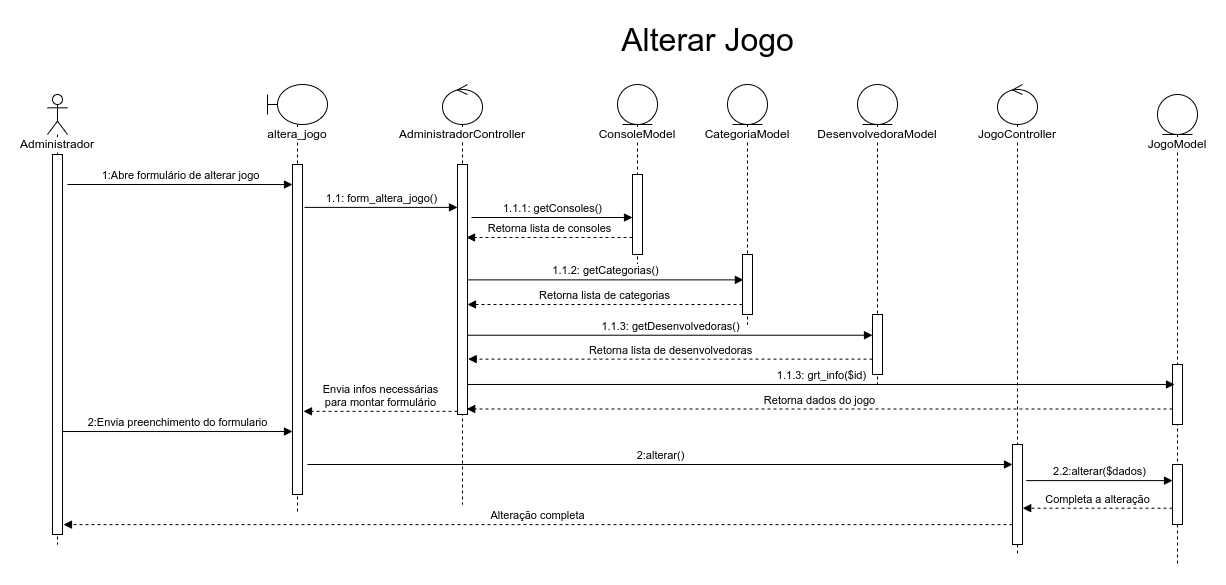

The diagram above was exported from draw.io. Its source (the exported page's mxGraphModel, read from the mxfile embedded in the PNG):
<mxGraphModel dx="868" dy="593" grid="1" gridSize="10" guides="1" tooltips="1" connect="1" arrows="1" fold="1" page="1" pageScale="1" pageWidth="850" pageHeight="1100" math="0" shadow="0">
  <root>
    <mxCell id="todv8oB0aybr2IWcxb_H-0" />
    <mxCell id="todv8oB0aybr2IWcxb_H-1" parent="todv8oB0aybr2IWcxb_H-0" />
    <mxCell id="todv8oB0aybr2IWcxb_H-2" value="&lt;span style=&quot;background-color: rgb(255 , 255 , 255)&quot;&gt;Administrador&lt;/span&gt;" style="shape=umlLifeline;participant=umlActor;perimeter=lifelinePerimeter;whiteSpace=wrap;html=1;container=1;collapsible=0;recursiveResize=0;verticalAlign=top;spacingTop=36;outlineConnect=0;" parent="todv8oB0aybr2IWcxb_H-1" vertex="1">
      <mxGeometry x="30" y="90" width="20" height="450" as="geometry" />
    </mxCell>
    <mxCell id="todv8oB0aybr2IWcxb_H-3" value="" style="html=1;points=[];perimeter=orthogonalPerimeter;fillColor=default;" parent="todv8oB0aybr2IWcxb_H-2" vertex="1">
      <mxGeometry x="5" y="60" width="10" height="380" as="geometry" />
    </mxCell>
    <mxCell id="todv8oB0aybr2IWcxb_H-4" value="&lt;span style=&quot;background-color: rgb(255 , 255 , 255)&quot;&gt;altera_jogo&lt;/span&gt;" style="shape=umlLifeline;participant=umlBoundary;perimeter=lifelinePerimeter;whiteSpace=wrap;html=1;container=1;collapsible=0;recursiveResize=0;verticalAlign=top;spacingTop=36;outlineConnect=0;" parent="todv8oB0aybr2IWcxb_H-1" vertex="1">
      <mxGeometry x="250" y="80" width="60" height="430" as="geometry" />
    </mxCell>
    <mxCell id="todv8oB0aybr2IWcxb_H-5" value="" style="html=1;points=[];perimeter=orthogonalPerimeter;fillColor=default;" parent="todv8oB0aybr2IWcxb_H-4" vertex="1">
      <mxGeometry x="25" y="80" width="10" height="330" as="geometry" />
    </mxCell>
    <mxCell id="todv8oB0aybr2IWcxb_H-6" value="&lt;span style=&quot;background-color: rgb(255 , 255 , 255)&quot;&gt;AdministradorController&lt;/span&gt;" style="shape=umlLifeline;participant=umlControl;perimeter=lifelinePerimeter;whiteSpace=wrap;html=1;container=1;collapsible=0;recursiveResize=0;verticalAlign=top;spacingTop=36;outlineConnect=0;fillColor=default;" parent="todv8oB0aybr2IWcxb_H-1" vertex="1">
      <mxGeometry x="425" y="80" width="40" height="420" as="geometry" />
    </mxCell>
    <mxCell id="todv8oB0aybr2IWcxb_H-7" value="" style="html=1;points=[];perimeter=orthogonalPerimeter;labelBackgroundColor=#FFFFFF;fillColor=default;" parent="todv8oB0aybr2IWcxb_H-6" vertex="1">
      <mxGeometry x="15" y="80" width="10" height="250" as="geometry" />
    </mxCell>
    <mxCell id="todv8oB0aybr2IWcxb_H-8" value="2:Envia preenchimento do formulario" style="html=1;verticalAlign=bottom;endArrow=block;rounded=0;exitX=0.952;exitY=0.729;exitDx=0;exitDy=0;exitPerimeter=0;" parent="todv8oB0aybr2IWcxb_H-1" source="todv8oB0aybr2IWcxb_H-3" target="todv8oB0aybr2IWcxb_H-5" edge="1">
      <mxGeometry width="80" relative="1" as="geometry">
        <mxPoint x="100" y="173" as="sourcePoint" />
        <mxPoint x="270" y="308" as="targetPoint" />
      </mxGeometry>
    </mxCell>
    <mxCell id="todv8oB0aybr2IWcxb_H-9" value="ConsoleModel" style="shape=umlLifeline;participant=umlEntity;perimeter=lifelinePerimeter;whiteSpace=wrap;html=1;container=1;collapsible=0;recursiveResize=0;verticalAlign=top;spacingTop=36;outlineConnect=0;labelBackgroundColor=#FFFFFF;fillColor=default;" parent="todv8oB0aybr2IWcxb_H-1" vertex="1">
      <mxGeometry x="600" y="80" width="40" height="190" as="geometry" />
    </mxCell>
    <mxCell id="todv8oB0aybr2IWcxb_H-10" value="" style="html=1;points=[];perimeter=orthogonalPerimeter;labelBackgroundColor=#FFFFFF;fillColor=default;" parent="todv8oB0aybr2IWcxb_H-9" vertex="1">
      <mxGeometry x="15" y="90" width="10" height="80" as="geometry" />
    </mxCell>
    <mxCell id="todv8oB0aybr2IWcxb_H-11" value="1.1.1: getConsoles()" style="html=1;verticalAlign=bottom;endArrow=block;rounded=0;exitX=1.4;exitY=0.212;exitDx=0;exitDy=0;exitPerimeter=0;" parent="todv8oB0aybr2IWcxb_H-1" source="todv8oB0aybr2IWcxb_H-7" target="todv8oB0aybr2IWcxb_H-10" edge="1">
      <mxGeometry width="80" relative="1" as="geometry">
        <mxPoint x="460" y="199.9999999999999" as="sourcePoint" />
        <mxPoint x="610" y="270" as="targetPoint" />
      </mxGeometry>
    </mxCell>
    <mxCell id="todv8oB0aybr2IWcxb_H-12" value="Retorna lista de consoles" style="html=1;verticalAlign=bottom;endArrow=block;rounded=0;dashed=1;entryX=0.9;entryY=0.292;entryDx=0;entryDy=0;entryPerimeter=0;" parent="todv8oB0aybr2IWcxb_H-1" source="todv8oB0aybr2IWcxb_H-10" target="todv8oB0aybr2IWcxb_H-7" edge="1">
      <mxGeometry width="80" relative="1" as="geometry">
        <mxPoint x="610" y="315" as="sourcePoint" />
        <mxPoint x="450" y="314.5899999999999" as="targetPoint" />
      </mxGeometry>
    </mxCell>
    <mxCell id="todv8oB0aybr2IWcxb_H-13" value="&lt;font style=&quot;font-size: 32px&quot;&gt;Alterar Jogo&lt;/font&gt;" style="text;html=1;align=center;verticalAlign=middle;resizable=0;points=[];autosize=1;strokeColor=none;fillColor=none;" parent="todv8oB0aybr2IWcxb_H-1" vertex="1">
      <mxGeometry x="595" y="20" width="190" height="30" as="geometry" />
    </mxCell>
    <mxCell id="todv8oB0aybr2IWcxb_H-14" value="1:Abre formulário de alterar jogo" style="html=1;verticalAlign=bottom;endArrow=block;rounded=0;exitX=1;exitY=0.454;exitDx=0;exitDy=0;exitPerimeter=0;" parent="todv8oB0aybr2IWcxb_H-1" edge="1">
      <mxGeometry width="80" relative="1" as="geometry">
        <mxPoint x="50" y="180" as="sourcePoint" />
        <mxPoint x="275" y="180.01999999999998" as="targetPoint" />
      </mxGeometry>
    </mxCell>
    <mxCell id="todv8oB0aybr2IWcxb_H-15" value="1.1: form_altera_jogo()" style="html=1;verticalAlign=bottom;endArrow=block;rounded=0;exitX=1.2;exitY=0.13;exitDx=0;exitDy=0;exitPerimeter=0;" parent="todv8oB0aybr2IWcxb_H-1" source="todv8oB0aybr2IWcxb_H-5" target="todv8oB0aybr2IWcxb_H-7" edge="1">
      <mxGeometry width="80" relative="1" as="geometry">
        <mxPoint x="285" y="180" as="sourcePoint" />
        <mxPoint x="365" y="180" as="targetPoint" />
      </mxGeometry>
    </mxCell>
    <mxCell id="todv8oB0aybr2IWcxb_H-16" value="Envia infos necessárias&lt;br&gt;para montar formulário" style="html=1;verticalAlign=bottom;endArrow=block;rounded=0;dashed=1;entryX=1.1;entryY=0.748;entryDx=0;entryDy=0;entryPerimeter=0;" parent="todv8oB0aybr2IWcxb_H-1" source="todv8oB0aybr2IWcxb_H-7" target="todv8oB0aybr2IWcxb_H-5" edge="1">
      <mxGeometry width="80" relative="1" as="geometry">
        <mxPoint x="440" y="297" as="sourcePoint" />
        <mxPoint x="443" y="250" as="targetPoint" />
      </mxGeometry>
    </mxCell>
    <mxCell id="todv8oB0aybr2IWcxb_H-17" value="CategoriaModel" style="shape=umlLifeline;participant=umlEntity;perimeter=lifelinePerimeter;whiteSpace=wrap;html=1;container=1;collapsible=0;recursiveResize=0;verticalAlign=top;spacingTop=36;outlineConnect=0;labelBackgroundColor=#FFFFFF;fillColor=default;" parent="todv8oB0aybr2IWcxb_H-1" vertex="1">
      <mxGeometry x="710" y="80" width="40" height="240" as="geometry" />
    </mxCell>
    <mxCell id="todv8oB0aybr2IWcxb_H-18" value="" style="html=1;points=[];perimeter=orthogonalPerimeter;labelBackgroundColor=#FFFFFF;fillColor=default;" parent="todv8oB0aybr2IWcxb_H-17" vertex="1">
      <mxGeometry x="15" y="170" width="10" height="60" as="geometry" />
    </mxCell>
    <mxCell id="todv8oB0aybr2IWcxb_H-19" value="DesenvolvedoraModel" style="shape=umlLifeline;participant=umlEntity;perimeter=lifelinePerimeter;whiteSpace=wrap;html=1;container=1;collapsible=0;recursiveResize=0;verticalAlign=top;spacingTop=36;outlineConnect=0;labelBackgroundColor=#FFFFFF;fillColor=default;" parent="todv8oB0aybr2IWcxb_H-1" vertex="1">
      <mxGeometry x="840" y="80" width="40" height="300" as="geometry" />
    </mxCell>
    <mxCell id="todv8oB0aybr2IWcxb_H-20" value="" style="html=1;points=[];perimeter=orthogonalPerimeter;labelBackgroundColor=#FFFFFF;fillColor=default;" parent="todv8oB0aybr2IWcxb_H-19" vertex="1">
      <mxGeometry x="15" y="230" width="10" height="60" as="geometry" />
    </mxCell>
    <mxCell id="todv8oB0aybr2IWcxb_H-21" value="1.1.2: getCategorias()" style="html=1;verticalAlign=bottom;endArrow=block;rounded=0;entryX=0.09;entryY=0.423;entryDx=0;entryDy=0;entryPerimeter=0;" parent="todv8oB0aybr2IWcxb_H-1" source="todv8oB0aybr2IWcxb_H-7" target="todv8oB0aybr2IWcxb_H-18" edge="1">
      <mxGeometry width="80" relative="1" as="geometry">
        <mxPoint x="465" y="280.0000000000001" as="sourcePoint" />
        <mxPoint x="628" y="280.0000000000001" as="targetPoint" />
      </mxGeometry>
    </mxCell>
    <mxCell id="todv8oB0aybr2IWcxb_H-22" value="Retorna lista de categorias" style="html=1;verticalAlign=bottom;endArrow=block;rounded=0;dashed=1;entryX=1.2;entryY=0.26;entryDx=0;entryDy=0;entryPerimeter=0;" parent="todv8oB0aybr2IWcxb_H-1" source="todv8oB0aybr2IWcxb_H-18" edge="1">
      <mxGeometry width="80" relative="1" as="geometry">
        <mxPoint x="613" y="300" as="sourcePoint" />
        <mxPoint x="450" y="300" as="targetPoint" />
      </mxGeometry>
    </mxCell>
    <mxCell id="todv8oB0aybr2IWcxb_H-23" value="1.1.3: getDesenvolvedoras()" style="html=1;verticalAlign=bottom;endArrow=block;rounded=0;exitX=0.934;exitY=0.387;exitDx=0;exitDy=0;exitPerimeter=0;" parent="todv8oB0aybr2IWcxb_H-1" target="todv8oB0aybr2IWcxb_H-20" edge="1">
      <mxGeometry width="80" relative="1" as="geometry">
        <mxPoint x="450" y="330.72" as="sourcePoint" />
        <mxPoint x="726.5599999999998" y="330" as="targetPoint" />
      </mxGeometry>
    </mxCell>
    <mxCell id="todv8oB0aybr2IWcxb_H-24" value="Retorna lista de desenvolvedoras" style="html=1;verticalAlign=bottom;endArrow=block;rounded=0;dashed=1;entryX=1.2;entryY=0.26;entryDx=0;entryDy=0;entryPerimeter=0;" parent="todv8oB0aybr2IWcxb_H-1" source="todv8oB0aybr2IWcxb_H-20" edge="1">
      <mxGeometry width="80" relative="1" as="geometry">
        <mxPoint x="725.66" y="354.6200000000001" as="sourcePoint" />
        <mxPoint x="450.6600000000001" y="354.6200000000001" as="targetPoint" />
      </mxGeometry>
    </mxCell>
    <mxCell id="todv8oB0aybr2IWcxb_H-25" value="JogoModel" style="shape=umlLifeline;participant=umlEntity;perimeter=lifelinePerimeter;whiteSpace=wrap;html=1;container=1;collapsible=0;recursiveResize=0;verticalAlign=top;spacingTop=36;outlineConnect=0;labelBackgroundColor=#FFFFFF;fillColor=default;" parent="todv8oB0aybr2IWcxb_H-1" vertex="1">
      <mxGeometry x="1140" y="90" width="40" height="470" as="geometry" />
    </mxCell>
    <mxCell id="todv8oB0aybr2IWcxb_H-26" value="" style="html=1;points=[];perimeter=orthogonalPerimeter;labelBackgroundColor=#FFFFFF;fillColor=default;" parent="todv8oB0aybr2IWcxb_H-25" vertex="1">
      <mxGeometry x="15" y="370" width="10" height="60" as="geometry" />
    </mxCell>
    <mxCell id="_QiB1jGkpgwUf4z55nH8-0" value="" style="html=1;points=[];perimeter=orthogonalPerimeter;labelBackgroundColor=#FFFFFF;fillColor=default;" parent="todv8oB0aybr2IWcxb_H-25" vertex="1">
      <mxGeometry x="15" y="270" width="10" height="60" as="geometry" />
    </mxCell>
    <mxCell id="todv8oB0aybr2IWcxb_H-27" value="2:alterar()" style="html=1;verticalAlign=bottom;endArrow=block;rounded=0;" parent="todv8oB0aybr2IWcxb_H-1" target="todv8oB0aybr2IWcxb_H-29" edge="1">
      <mxGeometry width="80" relative="1" as="geometry">
        <mxPoint x="290" y="460" as="sourcePoint" />
        <mxPoint x="440" y="460" as="targetPoint" />
      </mxGeometry>
    </mxCell>
    <mxCell id="todv8oB0aybr2IWcxb_H-28" value="&lt;span style=&quot;background-color: rgb(255 , 255 , 255)&quot;&gt;JogoController&lt;/span&gt;" style="shape=umlLifeline;participant=umlControl;perimeter=lifelinePerimeter;whiteSpace=wrap;html=1;container=1;collapsible=0;recursiveResize=0;verticalAlign=top;spacingTop=36;outlineConnect=0;fillColor=default;" parent="todv8oB0aybr2IWcxb_H-1" vertex="1">
      <mxGeometry x="980" y="80" width="40" height="470" as="geometry" />
    </mxCell>
    <mxCell id="todv8oB0aybr2IWcxb_H-29" value="" style="html=1;points=[];perimeter=orthogonalPerimeter;labelBackgroundColor=#FFFFFF;fontSize=12;fillColor=default;" parent="todv8oB0aybr2IWcxb_H-28" vertex="1">
      <mxGeometry x="15" y="360" width="10" height="100" as="geometry" />
    </mxCell>
    <mxCell id="todv8oB0aybr2IWcxb_H-30" value="2.2:alterar($dados)" style="html=1;verticalAlign=bottom;endArrow=block;rounded=0;exitX=1.366;exitY=0.361;exitDx=0;exitDy=0;exitPerimeter=0;" parent="todv8oB0aybr2IWcxb_H-1" source="todv8oB0aybr2IWcxb_H-29" target="todv8oB0aybr2IWcxb_H-26" edge="1">
      <mxGeometry width="80" relative="1" as="geometry">
        <mxPoint x="720" y="510" as="sourcePoint" />
        <mxPoint x="1425" y="510" as="targetPoint" />
      </mxGeometry>
    </mxCell>
    <mxCell id="todv8oB0aybr2IWcxb_H-31" value="Completa a alteração" style="html=1;verticalAlign=bottom;endArrow=block;rounded=0;dashed=1;entryX=1.021;entryY=0.637;entryDx=0;entryDy=0;entryPerimeter=0;" parent="todv8oB0aybr2IWcxb_H-1" source="todv8oB0aybr2IWcxb_H-26" target="todv8oB0aybr2IWcxb_H-29" edge="1">
      <mxGeometry width="80" relative="1" as="geometry">
        <mxPoint x="1110" y="499" as="sourcePoint" />
        <mxPoint x="1070" y="530" as="targetPoint" />
      </mxGeometry>
    </mxCell>
    <mxCell id="todv8oB0aybr2IWcxb_H-32" value="Alteração completa" style="html=1;verticalAlign=bottom;endArrow=block;rounded=0;dashed=1;entryX=1.1;entryY=0.974;entryDx=0;entryDy=0;entryPerimeter=0;" parent="todv8oB0aybr2IWcxb_H-1" source="todv8oB0aybr2IWcxb_H-29" target="todv8oB0aybr2IWcxb_H-3" edge="1">
      <mxGeometry width="80" relative="1" as="geometry">
        <mxPoint x="979.79" y="520" as="sourcePoint" />
        <mxPoint x="830" y="520" as="targetPoint" />
      </mxGeometry>
    </mxCell>
    <mxCell id="_QiB1jGkpgwUf4z55nH8-1" value="1.1.3: grt_info($id)" style="html=1;verticalAlign=bottom;endArrow=block;rounded=0;entryX=0.2;entryY=0.333;entryDx=0;entryDy=0;entryPerimeter=0;" parent="todv8oB0aybr2IWcxb_H-1" source="todv8oB0aybr2IWcxb_H-7" target="_QiB1jGkpgwUf4z55nH8-0" edge="1">
      <mxGeometry width="80" relative="1" as="geometry">
        <mxPoint x="487.5" y="390" as="sourcePoint" />
        <mxPoint x="892.5" y="390" as="targetPoint" />
      </mxGeometry>
    </mxCell>
    <mxCell id="_QiB1jGkpgwUf4z55nH8-2" value="Retorna dados do jogo" style="html=1;verticalAlign=bottom;endArrow=block;rounded=0;dashed=1;entryX=0.919;entryY=0.978;entryDx=0;entryDy=0;entryPerimeter=0;" parent="todv8oB0aybr2IWcxb_H-1" source="_QiB1jGkpgwUf4z55nH8-0" target="todv8oB0aybr2IWcxb_H-7" edge="1">
      <mxGeometry width="80" relative="1" as="geometry">
        <mxPoint x="854.34" y="400.0000000000001" as="sourcePoint" />
        <mxPoint x="450" y="400" as="targetPoint" />
      </mxGeometry>
    </mxCell>
  </root>
</mxGraphModel>